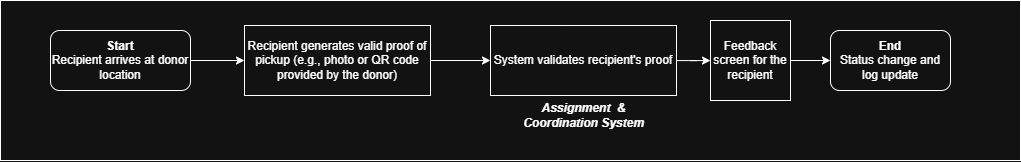

The diagram above was exported from draw.io. Its source (the exported page's mxGraphModel, read from the mxfile embedded in the PNG):
<mxGraphModel dx="1342" dy="795" grid="1" gridSize="10" guides="1" tooltips="1" connect="1" arrows="1" fold="1" page="1" pageScale="1" pageWidth="827" pageHeight="1169" math="0" shadow="0">
  <root>
    <mxCell id="0" />
    <mxCell id="1" parent="0" />
    <mxCell id="epF6N5bCFyOUHqr54qGI-1" parent="1" style="rounded=0;whiteSpace=wrap;html=1;" value="" vertex="1">
      <mxGeometry height="160" width="1020" x="680" y="990" as="geometry" />
    </mxCell>
    <mxCell id="epF6N5bCFyOUHqr54qGI-2" edge="1" parent="1" source="epF6N5bCFyOUHqr54qGI-3" style="edgeStyle=orthogonalEdgeStyle;rounded=0;orthogonalLoop=1;jettySize=auto;html=1;entryX=0;entryY=0.5;entryDx=0;entryDy=0;" target="epF6N5bCFyOUHqr54qGI-5">
      <mxGeometry relative="1" as="geometry" />
    </mxCell>
    <mxCell id="epF6N5bCFyOUHqr54qGI-3" parent="1" style="rounded=1;whiteSpace=wrap;html=1;" value="&lt;div&gt;&lt;b data-path-to-node=&quot;2,1,1,0&quot; data-index-in-node=&quot;0&quot;&gt;Start&lt;/b&gt;&lt;/div&gt;&lt;div&gt;Recipient arrives at donor location&lt;/div&gt;" vertex="1">
      <mxGeometry height="60" width="140" x="730" y="1020" as="geometry" />
    </mxCell>
    <mxCell id="epF6N5bCFyOUHqr54qGI-4" edge="1" parent="1" source="epF6N5bCFyOUHqr54qGI-5" style="edgeStyle=orthogonalEdgeStyle;rounded=0;orthogonalLoop=1;jettySize=auto;html=1;entryX=0;entryY=0.5;entryDx=0;entryDy=0;" target="epF6N5bCFyOUHqr54qGI-7">
      <mxGeometry relative="1" as="geometry" />
    </mxCell>
    <mxCell id="epF6N5bCFyOUHqr54qGI-5" parent="1" style="rounded=0;whiteSpace=wrap;html=1;" value="Recipient generates valid proof of pickup (e.g., photo or QR code provided by the donor)" vertex="1">
      <mxGeometry height="70" width="186" x="924" y="1015" as="geometry" />
    </mxCell>
    <mxCell id="epF6N5bCFyOUHqr54qGI-6" edge="1" parent="1" source="epF6N5bCFyOUHqr54qGI-7" style="edgeStyle=orthogonalEdgeStyle;rounded=0;orthogonalLoop=1;jettySize=auto;html=1;" target="epF6N5bCFyOUHqr54qGI-10">
      <mxGeometry relative="1" as="geometry" />
    </mxCell>
    <mxCell id="epF6N5bCFyOUHqr54qGI-7" parent="1" style="rounded=0;whiteSpace=wrap;html=1;" value="System validates recipient's proof" vertex="1">
      <mxGeometry height="70" width="186" x="1170" y="1015" as="geometry" />
    </mxCell>
    <mxCell id="epF6N5bCFyOUHqr54qGI-8" parent="1" style="text;html=1;whiteSpace=wrap;strokeColor=none;fillColor=none;align=center;verticalAlign=middle;rounded=0;" value="&lt;b&gt;&lt;i&gt;Assignment&amp;nbsp; &amp;amp; Coordination System&lt;/i&gt;&lt;/b&gt;" vertex="1">
      <mxGeometry height="30" width="147" x="1189.5" y="1090" as="geometry" />
    </mxCell>
    <mxCell id="epF6N5bCFyOUHqr54qGI-9" edge="1" parent="1" source="epF6N5bCFyOUHqr54qGI-10" style="edgeStyle=orthogonalEdgeStyle;rounded=0;orthogonalLoop=1;jettySize=auto;html=1;entryX=0;entryY=0.5;entryDx=0;entryDy=0;" target="epF6N5bCFyOUHqr54qGI-11">
      <mxGeometry relative="1" as="geometry" />
    </mxCell>
    <mxCell id="epF6N5bCFyOUHqr54qGI-10" parent="1" style="whiteSpace=wrap;html=1;aspect=fixed;" value="Feedback screen for the recipient" vertex="1">
      <mxGeometry height="80" width="80" x="1390" y="1010" as="geometry" />
    </mxCell>
    <mxCell id="epF6N5bCFyOUHqr54qGI-11" parent="1" style="rounded=1;whiteSpace=wrap;html=1;" value="&lt;b data-path-to-node=&quot;2,5,1,0&quot; data-index-in-node=&quot;0&quot;&gt;End&lt;/b&gt;&lt;div&gt;Status change and log update&lt;/div&gt;" vertex="1">
      <mxGeometry height="60" width="120" x="1510" y="1020" as="geometry" />
    </mxCell>
  </root>
</mxGraphModel>